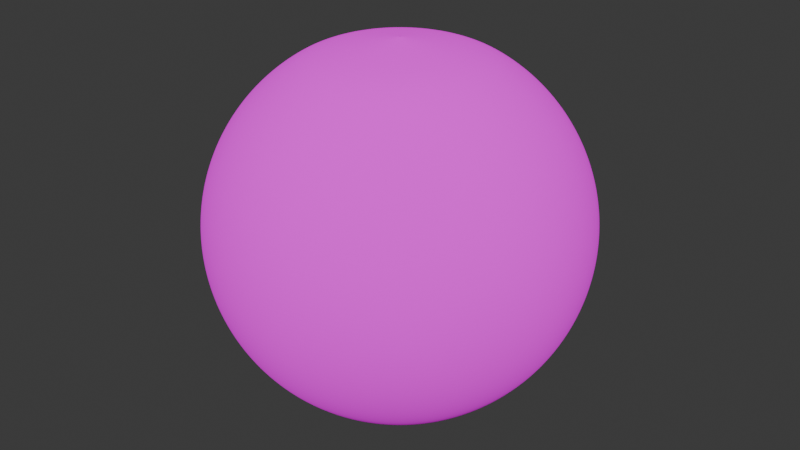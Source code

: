 # Source: pinkPlanet.blend  (saved by Blender 4.0.36; exported with 4.5.12 LTS)
import bpy
from mathutils import Matrix  # noqa: F401  (used for matrix-valued properties, if any)

bpy.ops.wm.read_factory_settings(use_empty=True)
scene = bpy.context.scene
scene.name = 'Scene'

# ---- collections
col_collection = bpy.data.collections.new('Collection'); scene.collection.children.link(col_collection)

# ---- images (referenced by path relative to the original .blend; pixels are not part of the script)
import os
ASSET_DIR = os.environ.get("B2B_ASSET_DIR", "")  # directory of the original .blend (textures are referenced by path, not embedded)
HERE = os.path.dirname(os.path.abspath(__file__))  # packed textures are extracted next to this script under _unpacked/

def load_image(name, relpath, width, height, colorspace="sRGB"):
    """Load a texture the original file referenced (path relative to the .blend, or extracted next to this script)."""
    p = next((c for c in (os.path.join(HERE, relpath), os.path.join(ASSET_DIR, relpath)) if relpath and os.path.exists(c)), "")
    if p:
        img = bpy.data.images.load(p, check_existing=True)
        img.name = name
    else:  # same state as the original file: an image datablock whose file is absent (Cycles renders it pink)
        img = bpy.data.images.new(name, width, height)
        img.source = "FILE"
        img.filepath = "//" + (relpath or name)
    img.colorspace_settings.name = colorspace
    return img
img_pinkplanet_texture_png = load_image('pinkPlanet Texture.png', 'pinkPlanet Texture.png', 1024, 1024, 'sRGB')

# ---- materials (node trees are filled in below, after node groups)
mat_material_001 = bpy.data.materials.new('Material.001')
mat_material_001.use_transparent_shadow = False

# ---- material node trees
mat_material_001.use_nodes = True; mat_material_001.node_tree.nodes.clear()
_N = mat_material_001.node_tree.nodes; _L = mat_material_001.node_tree.links
n0 = _N.new('ShaderNodeOutputMaterial'); n0.name = 'Material Output'; n0.location = (300, 300)
n1 = _N.new('ShaderNodeBsdfDiffuse'); n1.name = 'Diffuse BSDF'; n1.location = (10, 300)
n1.inputs[1].default_value = 0.5
n2 = _N.new('ShaderNodeTexImage'); n2.name = 'Image Texture'; n2.location = (-280, 260)
n2.image = img_pinkplanet_texture_png
_L.new(n1.outputs[0], n0.inputs[0])
_L.new(n2.outputs[0], n1.inputs[0])
n0.is_active_output = True

# ---- world
world_world = bpy.data.worlds.new('World'); scene.world = world_world
world_world.use_nodes = True; world_world.node_tree.nodes.clear()
_N = world_world.node_tree.nodes; _L = world_world.node_tree.links
n0 = _N.new('ShaderNodeOutputWorld'); n0.name = 'World Output'; n0.location = (300, 300)
n1 = _N.new('ShaderNodeBackground'); n1.name = 'Background'; n1.location = (10, 300)
n1.inputs[0].default_value = (0.05088, 0.05088, 0.05088, 1.0)
_L.new(n1.outputs[0], n0.inputs[0])
n0.is_active_output = True
world_world.color = (0.05088, 0.05088, 0.05088)
world_world.use_sun_shadow = False
world_world.sun_shadow_jitter_overblur = 0.0

# ---- meshes
me_sphere = bpy.data.meshes.new('Sphere')
me_sphere.from_pydata([(0.0, 0.5556, 0.8315), (0.0, 0.8315, 0.5556), (0.0, 0.9808, 0.1951), (0.0, 1.0, 0.0), (0.0, 0.9808, -0.1951), (0.0, 0.8315, -0.5556), (0.0003806, 0.001913, 0.9808), (0.07466, 0.3753, 0.9239), (0.1084, 0.5449, 0.8315), (0.1379, 0.6935, 0.7071), (0.1622, 0.8155, 0.5556), (0.1802, 0.9061, 0.3827), (0.1913, 0.9619, 0.1951), (0.1951, 0.9808, 0.0), (0.1913, 0.9619, -0.1951), (0.1802, 0.9061, -0.3827), (0.1622, 0.8155, -0.5556), (0.1379, 0.6935, -0.7071), (0.1084, 0.5449, -0.8315), (0.07466, 0.3753, -0.9239), (0.0003806, 0.001913, -0.9808), (0.0007466, 0.001802, 0.9808), (0.1464, 0.3536, 0.9239), (0.2126, 0.5133, 0.8315), (0.2706, 0.6533, 0.7071), (0.3182, 0.7682, 0.5556), (0.3536, 0.8536, 0.3827), (0.3753, 0.9061, 0.1951), (0.3827, 0.9239, 0.0), (0.3753, 0.9061, -0.1951), (0.3536, 0.8536, -0.3827), (0.3182, 0.7682, -0.5556), (0.2706, 0.6533, -0.7071), (0.2126, 0.5133, -0.8315), (0.1464, 0.3536, -0.9239), (0.0007466, 0.001802, -0.9808), (0.001084, 0.001622, 0.9808), (0.2126, 0.3182, 0.9239), (0.3087, 0.4619, 0.8315), (0.3928, 0.5879, 0.7071), (0.4619, 0.6913, 0.5556), (0.5133, 0.7682, 0.3827), (0.5449, 0.8155, 0.1951), (0.5556, 0.8315, 0.0), (0.5449, 0.8155, -0.1951), (0.5133, 0.7682, -0.3827), (0.4619, 0.6913, -0.5556), (0.3928, 0.5879, -0.7071), (0.3087, 0.4619, -0.8315), (0.2126, 0.3182, -0.9239), (0.001084, 0.001622, -0.9808), (0.00138, 0.001379, 0.9808), (0.2706, 0.2706, 0.9239), (0.3928, 0.3928, 0.8315), (0.5, 0.5, 0.7071), (0.5879, 0.5879, 0.5556), (0.6533, 0.6533, 0.3827), (0.6935, 0.6935, 0.1951), (0.7071, 0.7071, 0.0), (0.6935, 0.6935, -0.1951), (0.6533, 0.6533, -0.3827), (0.5879, 0.5879, -0.5556), (0.5, 0.5, -0.7071), (0.3928, 0.3928, -0.8315), (0.2706, 0.2706, -0.9239), (0.00138, 0.001379, -0.9808), (0.001622, 0.001084, 0.9808), (0.3182, 0.2126, 0.9239), (0.4619, 0.3087, 0.8315), (0.5879, 0.3928, 0.7071), (0.6913, 0.4619, 0.5556), (0.7682, 0.5133, 0.3827), (0.8155, 0.5449, 0.1951), (0.8315, 0.5556, 0.0), (0.8155, 0.5449, -0.1951), (0.7682, 0.5133, -0.3827), (0.6913, 0.4619, -0.5556), (0.5879, 0.3928, -0.7071), (0.4619, 0.3087, -0.8315), (0.3182, 0.2126, -0.9239), (0.001622, 0.001084, -0.9808), (0.001802, 0.0007466, 0.9808), (0.3536, 0.1464, 0.9239), (0.5133, 0.2126, 0.8315), (0.6533, 0.2706, 0.7071), (0.7682, 0.3182, 0.5556), (0.8536, 0.3536, 0.3827), (0.9061, 0.3753, 0.1951), (0.9239, 0.3827, 0.0), (0.9061, 0.3753, -0.1951), (0.8536, 0.3536, -0.3827), (0.7682, 0.3182, -0.5556), (0.6533, 0.2706, -0.7071), (0.5133, 0.2126, -0.8315), (0.3536, 0.1464, -0.9239), (0.001802, 0.0007466, -0.9808), (0.001913, 0.0003806, 0.9808), (0.3753, 0.07466, 0.9239), (0.5449, 0.1084, 0.8315), (0.6935, 0.1379, 0.7071), (0.8155, 0.1622, 0.5556), (0.9061, 0.1802, 0.3827), (0.9619, 0.1913, 0.1951), (0.9808, 0.1951, 0.0), (0.9619, 0.1913, -0.1951), (0.9061, 0.1802, -0.3827), (0.8155, 0.1622, -0.5556), (0.6935, 0.1379, -0.7071), (0.5449, 0.1084, -0.8315), (0.3753, 0.07466, -0.9239), (0.001913, 0.0003806, -0.9808), (0.001951, -1.118e-10, 0.9808), (0.3827, -2.235e-08, 0.9239), (0.5556, -5.215e-08, 0.8315), (0.7071, 1.49e-08, 0.7071), (0.8315, -8.941e-08, 0.5556), (0.9239, 4.47e-08, 0.3827), (0.9808, -8.941e-08, 0.1951), (1.0, -1.639e-07, 0.0), (0.9808, -8.941e-08, -0.1951), (0.9239, 4.47e-08, -0.3827), (0.8315, -8.941e-08, -0.5556), (0.7071, 1.49e-08, -0.7071), (0.5556, -5.215e-08, -0.8315), (0.3827, -2.235e-08, -0.9239), (0.001951, -1.118e-10, -0.9808), (0.001913, -0.0003806, 0.9808), (0.3753, -0.07466, 0.9239), (0.5449, -0.1084, 0.8315), (0.6935, -0.1379, 0.7071), (0.8155, -0.1622, 0.5556), (0.9061, -0.1802, 0.3827), (0.9619, -0.1913, 0.1951), (0.9808, -0.1951, 0.0), (0.9619, -0.1913, -0.1951), (0.9061, -0.1802, -0.3827), (0.8155, -0.1622, -0.5556), (0.6935, -0.1379, -0.7071), (0.5449, -0.1084, -0.8315), (0.3753, -0.07466, -0.9239), (0.001913, -0.0003806, -0.9808), (0.001802, -0.0007466, 0.9808), (0.3536, -0.1464, 0.9239), (0.5133, -0.2126, 0.8315), (0.6533, -0.2706, 0.7071), (0.7682, -0.3182, 0.5556), (0.8536, -0.3536, 0.3827), (0.9061, -0.3753, 0.1951), (0.9239, -0.3827, 0.0), (0.9061, -0.3753, -0.1951), (0.8536, -0.3536, -0.3827), (0.7682, -0.3182, -0.5556), (0.6533, -0.2706, -0.7071), (0.5133, -0.2126, -0.8315), (0.3536, -0.1464, -0.9239), (0.001802, -0.0007466, -0.9808), (0.001622, -0.001084, 0.9808), (0.3182, -0.2126, 0.9239), (0.4619, -0.3087, 0.8315), (0.5879, -0.3928, 0.7071), (0.6913, -0.4619, 0.5556), (0.7682, -0.5133, 0.3827), (0.8155, -0.5449, 0.1951), (0.8315, -0.5556, 0.0), (0.8155, -0.5449, -0.1951), (0.7682, -0.5133, -0.3827), (0.6913, -0.4619, -0.5556), (0.5879, -0.3928, -0.7071), (0.4619, -0.3087, -0.8315), (0.3182, -0.2126, -0.9239), (0.001622, -0.001084, -0.9808), (0.00138, -0.001379, 0.9808), (0.2706, -0.2706, 0.9239), (0.3928, -0.3928, 0.8315), (0.5, -0.5, 0.7071), (0.5879, -0.5879, 0.5556), (0.6533, -0.6533, 0.3827), (0.6935, -0.6935, 0.1951), (0.7071, -0.7071, 0.0), (0.6935, -0.6935, -0.1951), (0.6533, -0.6533, -0.3827), (0.5879, -0.5879, -0.5556), (0.5, -0.5, -0.7071), (0.3928, -0.3928, -0.8315), (0.2706, -0.2706, -0.9239), (0.00138, -0.001379, -0.9808), (0.001084, -0.001622, 0.9808), (0.2126, -0.3182, 0.9239), (0.3087, -0.4619, 0.8315), (0.3928, -0.5879, 0.7071), (0.4619, -0.6913, 0.5556), (0.5133, -0.7682, 0.3827), (0.5449, -0.8155, 0.1951), (0.5556, -0.8315, 0.0), (0.5449, -0.8155, -0.1951), (0.5133, -0.7682, -0.3827), (0.4619, -0.6913, -0.5556), (0.3928, -0.5879, -0.7071), (0.3087, -0.4619, -0.8315), (0.2126, -0.3182, -0.9239), (0.001084, -0.001622, -0.9808), (0.0007466, -0.001802, 0.9808), (0.1464, -0.3536, 0.9239), (0.2126, -0.5133, 0.8315), (0.2706, -0.6533, 0.7071), (0.3182, -0.7682, 0.5556), (0.3536, -0.8536, 0.3827), (0.3753, -0.9061, 0.1951), (0.3827, -0.9239, 0.0), (0.3753, -0.9061, -0.1951), (0.3536, -0.8536, -0.3827), (0.3182, -0.7682, -0.5556), (0.2706, -0.6533, -0.7071), (0.2126, -0.5133, -0.8315), (0.1464, -0.3536, -0.9239), (0.0007466, -0.001802, -0.9808), (0.0003806, -0.001913, 0.9808), (0.07466, -0.3753, 0.9239), (0.1084, -0.5449, 0.8315), (0.1379, -0.6935, 0.7071), (0.1622, -0.8155, 0.5556), (0.1802, -0.9061, 0.3827), (0.1913, -0.9619, 0.1951), (0.1951, -0.9808, 0.0), (0.1913, -0.9619, -0.1951), (0.1802, -0.9061, -0.3827), (0.1622, -0.8155, -0.5556), (0.1379, -0.6935, -0.7071), (0.1084, -0.5449, -0.8315), (0.07466, -0.3753, -0.9239), (0.0003806, -0.001913, -0.9808), (3.9e-08, -0.001951, 0.9808), (-5.215e-08, -0.3827, 0.9239), (-9.686e-08, -0.5556, 0.8315), (-1.49e-08, -0.7071, 0.7071), (-1.043e-07, -0.8315, 0.5556), (2.98e-08, -0.9239, 0.3827), (-1.341e-07, -0.9808, 0.1951), (-3.278e-07, -1.0, 0.0), (-1.341e-07, -0.9808, -0.1951), (2.98e-08, -0.9239, -0.3827), (-1.043e-07, -0.8315, -0.5556), (-1.49e-08, -0.7071, -0.7071), (-9.686e-08, -0.5556, -0.8315), (-5.215e-08, -0.3827, -0.9239), (3.9e-08, -0.001951, -0.9808), (-0.0003806, -0.001913, 0.9808), (-0.07466, -0.3753, 0.9239), (-0.1084, -0.5449, 0.8315), (-0.1379, -0.6935, 0.7071), (-0.1622, -0.8155, 0.5556), (-0.1802, -0.9061, 0.3827), (-0.1913, -0.9619, 0.1951), (-0.1951, -0.9808, 0.0), (-0.1913, -0.9619, -0.1951), (-0.1802, -0.9061, -0.3827), (-0.1622, -0.8155, -0.5556), (-0.1379, -0.6935, -0.7071), (-0.1084, -0.5449, -0.8315), (-0.07466, -0.3753, -0.9239), (-0.0003806, -0.001913, -0.9808), (-0.0007465, -0.001802, 0.9808), (-0.1464, -0.3536, 0.9239), (-0.2126, -0.5133, 0.8315), (-0.2706, -0.6533, 0.7071), (-0.3182, -0.7682, 0.5556), (-0.3536, -0.8536, 0.3827), (-0.3753, -0.9061, 0.1951), (-0.3827, -0.9239, 0.0), (-0.3753, -0.9061, -0.1951), (-0.3536, -0.8536, -0.3827), (-0.3182, -0.7682, -0.5556), (-0.2706, -0.6533, -0.7071), (-0.2126, -0.5133, -0.8315), (-0.1464, -0.3536, -0.9239), (-0.0007465, -0.001802, -0.9808), (-0.001084, -0.001622, 0.9808), (-0.2126, -0.3182, 0.9239), (-0.3087, -0.4619, 0.8315), (-0.3928, -0.5879, 0.7071), (-0.4619, -0.6913, 0.5556), (-0.5133, -0.7682, 0.3827), (-0.5449, -0.8155, 0.1951), (-0.5556, -0.8315, 0.0), (-0.5449, -0.8155, -0.1951), (-0.5133, -0.7682, -0.3827), (-0.4619, -0.6913, -0.5556), (-0.3928, -0.5879, -0.7071), (-0.3087, -0.4619, -0.8315), (-0.2126, -0.3182, -0.9239), (-0.001084, -0.001622, -0.9808), (-0.001379, -0.001379, 0.9808), (-0.2706, -0.2706, 0.9239), (-0.3928, -0.3928, 0.8315), (-0.5, -0.5, 0.7071), (-0.5879, -0.5879, 0.5556), (-0.6533, -0.6533, 0.3827), (-0.6935, -0.6935, 0.1951), (-0.7071, -0.7071, 0.0), (-0.6935, -0.6935, -0.1951), (-0.6533, -0.6533, -0.3827), (-0.5879, -0.5879, -0.5556), (-0.5, -0.5, -0.7071), (-0.3928, -0.3928, -0.8315), (-0.2706, -0.2706, -0.9239), (-0.001379, -0.001379, -0.9808), (-0.001622, -0.001084, 0.9808), (-0.3182, -0.2126, 0.9239), (-0.4619, -0.3087, 0.8315), (-0.5879, -0.3928, 0.7071), (-0.6913, -0.4619, 0.5556), (-0.7682, -0.5133, 0.3827), (-0.8155, -0.5449, 0.1951), (-0.8315, -0.5556, 0.0), (-0.8155, -0.5449, -0.1951), (-0.7682, -0.5133, -0.3827), (-0.6913, -0.4619, -0.5556), (-0.5879, -0.3928, -0.7071), (-0.4619, -0.3087, -0.8315), (-0.3182, -0.2126, -0.9239), (-0.001622, -0.001084, -0.9808), (-0.001802, -0.0007466, 0.9808), (-0.3536, -0.1464, 0.9239), (-0.5133, -0.2126, 0.8315), (-0.6533, -0.2706, 0.7071), (-0.7682, -0.3182, 0.5556), (-0.8536, -0.3536, 0.3827), (-0.9061, -0.3753, 0.1951), (-0.9239, -0.3827, 0.0), (-0.9061, -0.3753, -0.1951), (-0.8536, -0.3536, -0.3827), (-0.7682, -0.3182, -0.5556), (-0.6533, -0.2706, -0.7071), (-0.5133, -0.2126, -0.8315), (-0.3536, -0.1464, -0.9239), (-0.001802, -0.0007466, -0.9808), (-0.001913, -0.0003806, 0.9808), (-0.3753, -0.07466, 0.9239), (-0.5449, -0.1084, 0.8315), (-0.6935, -0.1379, 0.7071), (-0.8155, -0.1622, 0.5556), (-0.9061, -0.1802, 0.3827), (-0.9619, -0.1913, 0.1951), (-0.9808, -0.1951, 0.0), (-0.9619, -0.1913, -0.1951), (-0.9061, -0.1802, -0.3827), (-0.8155, -0.1622, -0.5556), (-0.6935, -0.1379, -0.7071), (-0.5449, -0.1084, -0.8315), (-0.3753, -0.07466, -0.9239), (-0.001913, -0.0003806, -0.9808), (-0.001951, 1.863e-10, 0.9808), (-0.3827, 5.215e-08, 0.9239), (-0.5556, 1.49e-07, 0.8315), (-0.7071, 2.98e-08, 0.7071), (-0.8315, 1.639e-07, 0.5556), (-0.9239, 1.49e-08, 0.3827), (-0.9808, 2.682e-07, 0.1951), (-1.0, 4.47e-07, 0.0), (-0.9808, 2.682e-07, -0.1951), (-0.9239, 1.49e-08, -0.3827), (-0.8315, 1.639e-07, -0.5556), (-0.7071, 2.98e-08, -0.7071), (-0.5556, 1.49e-07, -0.8315), (-0.3827, 5.215e-08, -0.9239), (-0.001951, 1.863e-10, -0.9808), (-0.001913, 0.0003806, 0.9808), (-0.3753, 0.07466, 0.9239), (-0.5449, 0.1084, 0.8315), (-0.6935, 0.1379, 0.7071), (-0.8155, 0.1622, 0.5556), (-0.9061, 0.1802, 0.3827), (-0.9619, 0.1913, 0.1951), (-0.9808, 0.1951, 0.0), (-0.9619, 0.1913, -0.1951), (-0.9061, 0.1802, -0.3827), (-0.8155, 0.1622, -0.5556), (-0.6935, 0.1379, -0.7071), (-0.5449, 0.1084, -0.8315), (-0.3753, 0.07466, -0.9239), (-0.001913, 0.0003806, -0.9808), (-0.001802, 0.0007466, 0.9808), (-0.3536, 0.1464, 0.9239), (-0.5133, 0.2126, 0.8315), (-0.6533, 0.2706, 0.7071), (-0.7682, 0.3182, 0.5556), (-0.8536, 0.3536, 0.3827), (-0.9061, 0.3753, 0.1951), (-0.9239, 0.3827, 0.0), (-0.9061, 0.3753, -0.1951), (-0.8536, 0.3536, -0.3827), (-0.7682, 0.3182, -0.5556), (-0.6533, 0.2706, -0.7071), (-0.5133, 0.2126, -0.8315), (-0.3536, 0.1464, -0.9239), (-0.001802, 0.0007466, -0.9808), (-0.001622, 0.001084, 0.9808), (-0.3182, 0.2126, 0.9239), (-0.4619, 0.3087, 0.8315), (-0.5879, 0.3928, 0.7071), (-0.6913, 0.4619, 0.5556), (-0.7682, 0.5133, 0.3827), (-0.8155, 0.5449, 0.1951), (-0.8315, 0.5556, 0.0), (-0.8155, 0.5449, -0.1951), (-0.7682, 0.5133, -0.3827), (-0.6913, 0.4619, -0.5556), (-0.5879, 0.3928, -0.7071), (-0.4619, 0.3087, -0.8315), (-0.3182, 0.2126, -0.9239), (-0.001622, 0.001084, -0.9808), (-0.001379, 0.001379, 0.9808), (-0.2706, 0.2706, 0.9239), (-0.3928, 0.3928, 0.8315), (-0.5, 0.5, 0.7071), (-0.5879, 0.5879, 0.5556), (-0.6533, 0.6533, 0.3827), (-0.6935, 0.6935, 0.1951), (-0.7071, 0.7071, 0.0), (-0.6935, 0.6935, -0.1951), (-0.6533, 0.6533, -0.3827), (-0.5879, 0.5879, -0.5556), (-0.5, 0.5, -0.7071), (-0.3928, 0.3928, -0.8315), (-0.2706, 0.2706, -0.9239), (-0.001379, 0.001379, -0.9808), (-0.001084, 0.001622, 0.9808), (-0.2126, 0.3182, 0.9239), (-0.3087, 0.4619, 0.8315), (-0.3928, 0.5879, 0.7071), (-0.4619, 0.6913, 0.5556), (-0.5133, 0.7682, 0.3827), (-0.5449, 0.8155, 0.1951), (-0.5556, 0.8315, 0.0), (-0.5449, 0.8155, -0.1951), (-0.5133, 0.7682, -0.3827), (-0.4619, 0.6913, -0.5556), (-0.3928, 0.5879, -0.7071), (-0.3087, 0.4619, -0.8315), (-0.2126, 0.3182, -0.9239), (-0.001084, 0.001622, -0.9808), (-0.0007465, 0.001802, 0.9808), (-0.1464, 0.3536, 0.9239), (-0.2126, 0.5133, 0.8315), (-0.2706, 0.6533, 0.7071), (-0.3182, 0.7682, 0.5556), (-0.3536, 0.8536, 0.3827), (-0.3753, 0.9061, 0.1951), (-0.3827, 0.9239, 0.0), (-0.3753, 0.9061, -0.1951), (-0.3536, 0.8536, -0.3827), (-0.3182, 0.7682, -0.5556), (-0.2706, 0.6533, -0.7071), (-0.2126, 0.5133, -0.8315), (-0.1464, 0.3536, -0.9239), (-0.0007465, 0.001802, -0.9808), (-0.0003806, 0.001913, 0.9808), (-0.07466, 0.3753, 0.9239), (-0.1084, 0.5449, 0.8315), (-0.1379, 0.6935, 0.7071), (-0.1622, 0.8155, 0.5556), (-0.1802, 0.9061, 0.3827), (-0.1913, 0.9619, 0.1951), (-0.1951, 0.9808, 0.0), (-0.1913, 0.9619, -0.1951), (-0.1802, 0.9061, -0.3827), (-0.1622, 0.8155, -0.5556), (-0.1379, 0.6935, -0.7071), (-0.1084, 0.5449, -0.8315), (-0.07466, 0.3753, -0.9239), (-0.0003806, 0.001913, -0.9808), (3.922e-08, 0.001951, 0.9808), (6.706e-08, 0.3827, 0.9239), (8.941e-08, 0.7071, 0.7071), (5.96e-08, 0.9239, 0.3827), (5.96e-08, 0.9239, -0.3827), (8.941e-08, 0.7071, -0.7071), (2.161e-07, 0.5556, -0.8315), (6.706e-08, 0.3827, -0.9239), (3.922e-08, 0.001951, -0.9808)], [], [(2, 474, 11, 12), (479, 478, 19, 20), (3, 2, 12, 13), (4, 3, 13, 14), (472, 471, 6, 7), (475, 4, 14, 15), (0, 472, 7, 8), (5, 475, 15, 16), (473, 0, 8, 9), (476, 5, 16, 17), (1, 473, 9, 10), (477, 476, 17, 18), (474, 1, 10, 11), (478, 477, 18, 19), (18, 17, 32, 33), (11, 10, 25, 26), (19, 18, 33, 34), (12, 11, 26, 27), (20, 19, 34, 35), (13, 12, 27, 28), (14, 13, 28, 29), (7, 6, 21, 22), (15, 14, 29, 30), (8, 7, 22, 23), (16, 15, 30, 31), (9, 8, 23, 24), (17, 16, 31, 32), (10, 9, 24, 25), (30, 29, 44, 45), (23, 22, 37, 38), (31, 30, 45, 46), (24, 23, 38, 39), (32, 31, 46, 47), (25, 24, 39, 40), (33, 32, 47, 48), (26, 25, 40, 41), (34, 33, 48, 49), (27, 26, 41, 42), (35, 34, 49, 50), (28, 27, 42, 43), (29, 28, 43, 44), (22, 21, 36, 37), (49, 48, 63, 64), (42, 41, 56, 57), (50, 49, 64, 65), (43, 42, 57, 58), (44, 43, 58, 59), (37, 36, 51, 52), (45, 44, 59, 60), (38, 37, 52, 53), (46, 45, 60, 61), (39, 38, 53, 54), (47, 46, 61, 62), (40, 39, 54, 55), (48, 47, 62, 63), (41, 40, 55, 56), (53, 52, 67, 68), (61, 60, 75, 76), (54, 53, 68, 69), (62, 61, 76, 77), (55, 54, 69, 70), (63, 62, 77, 78), (56, 55, 70, 71), (64, 63, 78, 79), (57, 56, 71, 72), (65, 64, 79, 80), (58, 57, 72, 73), (59, 58, 73, 74), (52, 51, 66, 67), (60, 59, 74, 75), (72, 71, 86, 87), (80, 79, 94, 95), (73, 72, 87, 88), (74, 73, 88, 89), (67, 66, 81, 82), (75, 74, 89, 90), (68, 67, 82, 83), (76, 75, 90, 91), (69, 68, 83, 84), (77, 76, 91, 92), (70, 69, 84, 85), (78, 77, 92, 93), (71, 70, 85, 86), (79, 78, 93, 94), (91, 90, 105, 106), (84, 83, 98, 99), (92, 91, 106, 107), (85, 84, 99, 100), (93, 92, 107, 108), (86, 85, 100, 101), (94, 93, 108, 109), (87, 86, 101, 102), (95, 94, 109, 110), (88, 87, 102, 103), (89, 88, 103, 104), (82, 81, 96, 97), (90, 89, 104, 105), (83, 82, 97, 98), (110, 109, 124, 125), (103, 102, 117, 118), (104, 103, 118, 119), (97, 96, 111, 112), (105, 104, 119, 120), (98, 97, 112, 113), (106, 105, 120, 121), (99, 98, 113, 114), (107, 106, 121, 122), (100, 99, 114, 115), (108, 107, 122, 123), (101, 100, 115, 116), (109, 108, 123, 124), (102, 101, 116, 117), (114, 113, 128, 129), (122, 121, 136, 137), (115, 114, 129, 130), (123, 122, 137, 138), (116, 115, 130, 131), (124, 123, 138, 139), (117, 116, 131, 132), (125, 124, 139, 140), (118, 117, 132, 133), (119, 118, 133, 134), (112, 111, 126, 127), (120, 119, 134, 135), (113, 112, 127, 128), (121, 120, 135, 136), (133, 132, 147, 148), (134, 133, 148, 149), (127, 126, 141, 142), (135, 134, 149, 150), (128, 127, 142, 143), (136, 135, 150, 151), (129, 128, 143, 144), (137, 136, 151, 152), (130, 129, 144, 145), (138, 137, 152, 153), (131, 130, 145, 146), (139, 138, 153, 154), (132, 131, 146, 147), (140, 139, 154, 155), (152, 151, 166, 167), (145, 144, 159, 160), (153, 152, 167, 168), (146, 145, 160, 161), (154, 153, 168, 169), (147, 146, 161, 162), (155, 154, 169, 170), (148, 147, 162, 163), (149, 148, 163, 164), (142, 141, 156, 157), (150, 149, 164, 165), (143, 142, 157, 158), (151, 150, 165, 166), (144, 143, 158, 159), (164, 163, 178, 179), (157, 156, 171, 172), (165, 164, 179, 180), (158, 157, 172, 173), (166, 165, 180, 181), (159, 158, 173, 174), (167, 166, 181, 182), (160, 159, 174, 175), (168, 167, 182, 183), (161, 160, 175, 176), (169, 168, 183, 184), (162, 161, 176, 177), (170, 169, 184, 185), (163, 162, 177, 178), (183, 182, 197, 198), (176, 175, 190, 191), (184, 183, 198, 199), (177, 176, 191, 192), (185, 184, 199, 200), (178, 177, 192, 193), (179, 178, 193, 194), (172, 171, 186, 187), (180, 179, 194, 195), (173, 172, 187, 188), (181, 180, 195, 196), (174, 173, 188, 189), (182, 181, 196, 197), (175, 174, 189, 190), (187, 186, 201, 202), (195, 194, 209, 210), (188, 187, 202, 203), (196, 195, 210, 211), (189, 188, 203, 204), (197, 196, 211, 212), (190, 189, 204, 205), (198, 197, 212, 213), (191, 190, 205, 206), (199, 198, 213, 214), (192, 191, 206, 207), (200, 199, 214, 215), (193, 192, 207, 208), (194, 193, 208, 209), (206, 205, 220, 221), (214, 213, 228, 229), (207, 206, 221, 222), (215, 214, 229, 230), (208, 207, 222, 223), (209, 208, 223, 224), (202, 201, 216, 217), (210, 209, 224, 225), (203, 202, 217, 218), (211, 210, 225, 226), (204, 203, 218, 219), (212, 211, 226, 227), (205, 204, 219, 220), (213, 212, 227, 228), (225, 224, 239, 240), (218, 217, 232, 233), (226, 225, 240, 241), (219, 218, 233, 234), (227, 226, 241, 242), (220, 219, 234, 235), (228, 227, 242, 243), (221, 220, 235, 236), (229, 228, 243, 244), (222, 221, 236, 237), (230, 229, 244, 245), (223, 222, 237, 238), (224, 223, 238, 239), (217, 216, 231, 232), (244, 243, 258, 259), (237, 236, 251, 252), (245, 244, 259, 260), (238, 237, 252, 253), (239, 238, 253, 254), (232, 231, 246, 247), (240, 239, 254, 255), (233, 232, 247, 248), (241, 240, 255, 256), (234, 233, 248, 249), (242, 241, 256, 257), (235, 234, 249, 250), (243, 242, 257, 258), (236, 235, 250, 251), (248, 247, 262, 263), (256, 255, 270, 271), (249, 248, 263, 264), (257, 256, 271, 272), (250, 249, 264, 265), (258, 257, 272, 273), (251, 250, 265, 266), (259, 258, 273, 274), (252, 251, 266, 267), (260, 259, 274, 275), (253, 252, 267, 268), (254, 253, 268, 269), (247, 246, 261, 262), (255, 254, 269, 270), (267, 266, 281, 282), (275, 274, 289, 290), (268, 267, 282, 283), (269, 268, 283, 284), (262, 261, 276, 277), (270, 269, 284, 285), (263, 262, 277, 278), (271, 270, 285, 286), (264, 263, 278, 279), (272, 271, 286, 287), (265, 264, 279, 280), (273, 272, 287, 288), (266, 265, 280, 281), (274, 273, 288, 289), (286, 285, 300, 301), (279, 278, 293, 294), (287, 286, 301, 302), (280, 279, 294, 295), (288, 287, 302, 303), (281, 280, 295, 296), (289, 288, 303, 304), (282, 281, 296, 297), (290, 289, 304, 305), (283, 282, 297, 298), (284, 283, 298, 299), (277, 276, 291, 292), (285, 284, 299, 300), (278, 277, 292, 293), (305, 304, 319, 320), (298, 297, 312, 313), (299, 298, 313, 314), (292, 291, 306, 307), (300, 299, 314, 315), (293, 292, 307, 308), (301, 300, 315, 316), (294, 293, 308, 309), (302, 301, 316, 317), (295, 294, 309, 310), (303, 302, 317, 318), (296, 295, 310, 311), (304, 303, 318, 319), (297, 296, 311, 312), (317, 316, 331, 332), (310, 309, 324, 325), (318, 317, 332, 333), (311, 310, 325, 326), (319, 318, 333, 334), (312, 311, 326, 327), (320, 319, 334, 335), (313, 312, 327, 328), (314, 313, 328, 329), (307, 306, 321, 322), (315, 314, 329, 330), (308, 307, 322, 323), (316, 315, 330, 331), (309, 308, 323, 324), (329, 328, 343, 344), (322, 321, 336, 337), (330, 329, 344, 345), (323, 322, 337, 338), (331, 330, 345, 346), (324, 323, 338, 339), (332, 331, 346, 347), (325, 324, 339, 340), (333, 332, 347, 348), (326, 325, 340, 341), (334, 333, 348, 349), (327, 326, 341, 342), (335, 334, 349, 350), (328, 327, 342, 343), (340, 339, 354, 355), (348, 347, 362, 363), (341, 340, 355, 356), (349, 348, 363, 364), (342, 341, 356, 357), (350, 349, 364, 365), (343, 342, 357, 358), (344, 343, 358, 359), (337, 336, 351, 352), (345, 344, 359, 360), (338, 337, 352, 353), (346, 345, 360, 361), (339, 338, 353, 354), (347, 346, 361, 362), (359, 358, 373, 374), (352, 351, 366, 367), (360, 359, 374, 375), (353, 352, 367, 368), (361, 360, 375, 376), (354, 353, 368, 369), (362, 361, 376, 377), (355, 354, 369, 370), (363, 362, 377, 378), (356, 355, 370, 371), (364, 363, 378, 379), (357, 356, 371, 372), (365, 364, 379, 380), (358, 357, 372, 373), (378, 377, 392, 393), (371, 370, 385, 386), (379, 378, 393, 394), (372, 371, 386, 387), (380, 379, 394, 395), (373, 372, 387, 388), (374, 373, 388, 389), (367, 366, 381, 382), (375, 374, 389, 390), (368, 367, 382, 383), (376, 375, 390, 391), (369, 368, 383, 384), (377, 376, 391, 392), (370, 369, 384, 385), (382, 381, 396, 397), (390, 389, 404, 405), (383, 382, 397, 398), (391, 390, 405, 406), (384, 383, 398, 399), (392, 391, 406, 407), (385, 384, 399, 400), (393, 392, 407, 408), (386, 385, 400, 401), (394, 393, 408, 409), (387, 386, 401, 402), (395, 394, 409, 410), (388, 387, 402, 403), (389, 388, 403, 404), (401, 400, 415, 416), (409, 408, 423, 424), (402, 401, 416, 417), (410, 409, 424, 425), (403, 402, 417, 418), (404, 403, 418, 419), (397, 396, 411, 412), (405, 404, 419, 420), (398, 397, 412, 413), (406, 405, 420, 421), (399, 398, 413, 414), (407, 406, 421, 422), (400, 399, 414, 415), (408, 407, 422, 423), (420, 419, 434, 435), (413, 412, 427, 428), (421, 420, 435, 436), (414, 413, 428, 429), (422, 421, 436, 437), (415, 414, 429, 430), (423, 422, 437, 438), (416, 415, 430, 431), (424, 423, 438, 439), (417, 416, 431, 432), (425, 424, 439, 440), (418, 417, 432, 433), (419, 418, 433, 434), (412, 411, 426, 427), (439, 438, 453, 454), (432, 431, 446, 447), (440, 439, 454, 455), (433, 432, 447, 448), (434, 433, 448, 449), (427, 426, 441, 442), (435, 434, 449, 450), (428, 427, 442, 443), (436, 435, 450, 451), (429, 428, 443, 444), (437, 436, 451, 452), (430, 429, 444, 445), (438, 437, 452, 453), (431, 430, 445, 446), (451, 450, 465, 466), (444, 443, 458, 459), (452, 451, 466, 467), (445, 444, 459, 460), (453, 452, 467, 468), (446, 445, 460, 461), (454, 453, 468, 469), (447, 446, 461, 462), (455, 454, 469, 470), (448, 447, 462, 463), (449, 448, 463, 464), (442, 441, 456, 457), (450, 449, 464, 465), (443, 442, 457, 458), (470, 469, 478, 479), (463, 462, 2, 3), (464, 463, 3, 4), (457, 456, 471, 472), (465, 464, 4, 475), (458, 457, 472, 0), (466, 465, 475, 5), (459, 458, 0, 473), (467, 466, 5, 476), (460, 459, 473, 1), (468, 467, 476, 477), (461, 460, 1, 474), (469, 468, 477, 478), (462, 461, 474, 2)])
_uv = me_sphere.uv_layers.new(name='UVMap')
_uv.uv.foreach_set('vector', [0.7504, 0.5401, 0.7504, 0.6168, 0.7194, 0.6168, 0.7194, 0.5401, 0.0, 0.0, 0.0, 0.0, 0.0, 0.0, 0.0, 0.0, 0.7504, 0.4634, 0.7504, 0.5401, 0.7194, 0.5401, 0.7194, 0.4634, 0.7504, 0.3868, 0.7504, 0.4634, 0.7194, 0.4634, 0.7194, 0.3868, 0.7504, 0.9234, 0.7504, 1.0, 0.7194, 1.0, 0.7194, 0.9234, 0.7504, 0.3101, 0.7504, 0.3868, 0.7194, 0.3868, 0.7194, 0.3101, 0.7504, 0.8467, 0.7504, 0.9234, 0.7194, 0.9234, 0.7194, 0.8467, 0.7504, 0.2335, 0.7504, 0.3101, 0.7194, 0.3101, 0.7194, 0.2335, 0.7504, 0.7701, 0.7504, 0.8467, 0.7194, 0.8467, 0.7194, 0.7701, 0.7504, 0.1568, 0.7504, 0.2335, 0.7194, 0.2335, 0.7194, 0.1568, 0.7504, 0.6934, 0.7504, 0.7701, 0.7194, 0.7701, 0.7194, 0.6934, 0.7504, 0.08014, 0.7504, 0.1568, 0.7194, 0.1568, 0.7194, 0.08014, 0.7504, 0.6168, 0.7504, 0.6934, 0.7194, 0.6934, 0.7194, 0.6168, 0.7504, 0.003484, 0.7504, 0.08014, 0.7194, 0.08014, 0.7194, 0.003484, 0.7194, 0.08014, 0.7194, 0.1568, 0.6883, 0.1568, 0.6883, 0.08014, 0.7194, 0.6168, 0.7194, 0.6934, 0.6883, 0.6934, 0.6883, 0.6168, 0.7194, 0.003484, 0.7194, 0.08014, 0.6883, 0.08014, 0.6883, 0.003484, 0.7194, 0.5401, 0.7194, 0.6168, 0.6883, 0.6168, 0.6883, 0.5401, 0.0, 0.0, 0.0, 0.0, 0.0, 0.0, 0.0, 0.0, 0.7194, 0.4634, 0.7194, 0.5401, 0.6883, 0.5401, 0.6883, 0.4634, 0.7194, 0.3868, 0.7194, 0.4634, 0.6883, 0.4634, 0.6883, 0.3868, 0.7194, 0.9234, 0.7194, 1.0, 0.6883, 1.0, 0.6883, 0.9234, 0.7194, 0.3101, 0.7194, 0.3868, 0.6883, 0.3868, 0.6883, 0.3101, 0.7194, 0.8467, 0.7194, 0.9234, 0.6883, 0.9234, 0.6883, 0.8467, 0.7194, 0.2335, 0.7194, 0.3101, 0.6883, 0.3101, 0.6883, 0.2335, 0.7194, 0.7701, 0.7194, 0.8467, 0.6883, 0.8467, 0.6883, 0.7701, 0.7194, 0.1568, 0.7194, 0.2335, 0.6883, 0.2335, 0.6883, 0.1568, 0.7194, 0.6934, 0.7194, 0.7701, 0.6883, 0.7701, 0.6883, 0.6934, 0.6883, 0.3101, 0.6883, 0.3868, 0.6573, 0.3868, 0.6573, 0.3101, 0.6883, 0.8467, 0.6883, 0.9234, 0.6573, 0.9234, 0.6573, 0.8467, 0.6883, 0.2335, 0.6883, 0.3101, 0.6573, 0.3101, 0.6573, 0.2335, 0.6883, 0.7701, 0.6883, 0.8467, 0.6573, 0.8467, 0.6573, 0.7701, 0.6883, 0.1568, 0.6883, 0.2335, 0.6573, 0.2335, 0.6573, 0.1568, 0.6883, 0.6934, 0.6883, 0.7701, 0.6573, 0.7701, 0.6573, 0.6934, 0.6883, 0.08014, 0.6883, 0.1568, 0.6573, 0.1568, 0.6573, 0.08014, 0.6883, 0.6168, 0.6883, 0.6934, 0.6573, 0.6934, 0.6573, 0.6168, 0.6883, 0.003484, 0.6883, 0.08014, 0.6573, 0.08014, 0.6573, 0.003484, 0.6883, 0.5401, 0.6883, 0.6168, 0.6573, 0.6168, 0.6573, 0.5401, 0.0, 0.0, 0.0, 0.0, 0.0, 0.0, 0.0, 0.0, 0.6883, 0.4634, 0.6883, 0.5401, 0.6573, 0.5401, 0.6573, 0.4634, 0.6883, 0.3868, 0.6883, 0.4634, 0.6573, 0.4634, 0.6573, 0.3868, 0.6883, 0.9234, 0.6883, 1.0, 0.6573, 1.0, 0.6573, 0.9234, 0.6573, 0.003484, 0.6573, 0.08014, 0.6262, 0.08014, 0.6262, 0.003484, 0.6573, 0.5401, 0.6573, 0.6168, 0.6262, 0.6168, 0.6262, 0.5401, 0.0, 0.0, 0.0, 0.0, 0.0, 0.0, 0.0, 0.0, 0.6573, 0.4634, 0.6573, 0.5401, 0.6262, 0.5401, 0.6262, 0.4634, 0.6573, 0.3868, 0.6573, 0.4634, 0.6262, 0.4634, 0.6262, 0.3868, 0.6573, 0.9234, 0.6573, 1.0, 0.6262, 1.0, 0.6262, 0.9234, 0.6573, 0.3101, 0.6573, 0.3868, 0.6262, 0.3868, 0.6262, 0.3101, 0.6573, 0.8467, 0.6573, 0.9234, 0.6262, 0.9234, 0.6262, 0.8467, 0.6573, 0.2335, 0.6573, 0.3101, 0.6262, 0.3101, 0.6262, 0.2335, 0.6573, 0.7701, 0.6573, 0.8467, 0.6262, 0.8467, 0.6262, 0.7701, 0.6573, 0.1568, 0.6573, 0.2335, 0.6262, 0.2335, 0.6262, 0.1568, 0.6573, 0.6934, 0.6573, 0.7701, 0.6262, 0.7701, 0.6262, 0.6934, 0.6573, 0.08014, 0.6573, 0.1568, 0.6262, 0.1568, 0.6262, 0.08014, 0.6573, 0.6168, 0.6573, 0.6934, 0.6262, 0.6934, 0.6262, 0.6168, 0.6262, 0.8467, 0.6262, 0.9234, 0.5952, 0.9234, 0.5952, 0.8467, 0.6262, 0.2335, 0.6262, 0.3101, 0.5952, 0.3101, 0.5952, 0.2335, 0.6262, 0.7701, 0.6262, 0.8467, 0.5952, 0.8467, 0.5952, 0.7701, 0.6262, 0.1568, 0.6262, 0.2335, 0.5952, 0.2335, 0.5952, 0.1568, 0.6262, 0.6934, 0.6262, 0.7701, 0.5952, 0.7701, 0.5952, 0.6934, 0.6262, 0.08014, 0.6262, 0.1568, 0.5952, 0.1568, 0.5952, 0.08014, 0.6262, 0.6168, 0.6262, 0.6934, 0.5952, 0.6934, 0.5952, 0.6168, 0.6262, 0.003484, 0.6262, 0.08014, 0.5952, 0.08014, 0.5952, 0.003484, 0.6262, 0.5401, 0.6262, 0.6168, 0.5952, 0.6168, 0.5952, 0.5401, 0.0, 0.0, 0.0, 0.0, 0.0, 0.0, 0.0, 0.0, 0.6262, 0.4634, 0.6262, 0.5401, 0.5952, 0.5401, 0.5952, 0.4634, 0.6262, 0.3868, 0.6262, 0.4634, 0.5952, 0.4634, 0.5952, 0.3868, 0.6262, 0.9234, 0.6262, 1.0, 0.5952, 1.0, 0.5952, 0.9234, 0.6262, 0.3101, 0.6262, 0.3868, 0.5952, 0.3868, 0.5952, 0.3101, 0.5952, 0.5401, 0.5952, 0.6168, 0.5641, 0.6168, 0.5641, 0.5401, 0.0, 0.0, 0.0, 0.0, 0.0, 0.0, 0.0, 0.0, 0.5952, 0.4634, 0.5952, 0.5401, 0.5641, 0.5401, 0.5641, 0.4634, 0.5952, 0.3868, 0.5952, 0.4634, 0.5641, 0.4634, 0.5641, 0.3868, 0.5952, 0.9234, 0.5952, 1.0, 0.5641, 1.0, 0.5641, 0.9234, 0.5952, 0.3101, 0.5952, 0.3868, 0.5641, 0.3868, 0.5641, 0.3101, 0.5952, 0.8467, 0.5952, 0.9234, 0.5641, 0.9234, 0.5641, 0.8467, 0.5952, 0.2335, 0.5952, 0.3101, 0.5641, 0.3101, 0.5641, 0.2335, 0.5952, 0.7701, 0.5952, 0.8467, 0.5641, 0.8467, 0.5641, 0.7701, 0.5952, 0.1568, 0.5952, 0.2335, 0.5641, 0.2335, 0.5641, 0.1568, 0.5952, 0.6934, 0.5952, 0.7701, 0.5641, 0.7701, 0.5641, 0.6934, 0.5952, 0.08014, 0.5952, 0.1568, 0.5641, 0.1568, 0.5641, 0.08014, 0.5952, 0.6168, 0.5952, 0.6934, 0.5641, 0.6934, 0.5641, 0.6168, 0.5952, 0.003484, 0.5952, 0.08014, 0.5641, 0.08014, 0.5641, 0.003484, 0.5641, 0.2335, 0.5641, 0.3101, 0.5331, 0.3101, 0.5331, 0.2335, 0.5641, 0.7701, 0.5641, 0.8467, 0.5331, 0.8467, 0.5331, 0.7701, 0.5641, 0.1568, 0.5641, 0.2335, 0.5331, 0.2335, 0.5331, 0.1568, 0.5641, 0.6934, 0.5641, 0.7701, 0.5331, 0.7701, 0.5331, 0.6934, 0.5641, 0.08014, 0.5641, 0.1568, 0.5331, 0.1568, 0.5331, 0.08014, 0.5641, 0.6168, 0.5641, 0.6934, 0.5331, 0.6934, 0.5331, 0.6168, 0.5641, 0.003484, 0.5641, 0.08014, 0.5331, 0.08014, 0.5331, 0.003484, 0.5641, 0.5401, 0.5641, 0.6168, 0.5331, 0.6168, 0.5331, 0.5401, 0.0, 0.0, 0.0, 0.0, 0.0, 0.0, 0.0, 0.0, 0.5641, 0.4634, 0.5641, 0.5401, 0.5331, 0.5401, 0.5331, 0.4634, 0.5641, 0.3868, 0.5641, 0.4634, 0.5331, 0.4634, 0.5331, 0.3868, 0.5641, 0.9234, 0.5641, 1.0, 0.5331, 1.0, 0.5331, 0.9234, 0.5641, 0.3101, 0.5641, 0.3868, 0.5331, 0.3868, 0.5331, 0.3101, 0.5641, 0.8467, 0.5641, 0.9234, 0.5331, 0.9234, 0.5331, 0.8467, 0.0, 0.0, 0.0, 0.0, 0.0, 0.0, 0.0, 0.0, 0.5331, 0.4634, 0.5331, 0.5401, 0.502, 0.5401, 0.502, 0.4634, 0.5331, 0.3868, 0.5331, 0.4634, 0.502, 0.4634, 0.502, 0.3868, 0.5331, 0.9234, 0.5331, 1.0, 0.502, 1.0, 0.502, 0.9234, 0.5331, 0.3101, 0.5331, 0.3868, 0.502, 0.3868, 0.502, 0.3101, 0.5331, 0.8467, 0.5331, 0.9234, 0.502, 0.9234, 0.502, 0.8467, 0.5331, 0.2335, 0.5331, 0.3101, 0.502, 0.3101, 0.502, 0.2335, 0.5331, 0.7701, 0.5331, 0.8467, 0.502, 0.8467, 0.502, 0.7701, 0.5331, 0.1568, 0.5331, 0.2335, 0.502, 0.2335, 0.502, 0.1568, 0.5331, 0.6934, 0.5331, 0.7701, 0.502, 0.7701, 0.502, 0.6934, 0.5331, 0.08014, 0.5331, 0.1568, 0.502, 0.1568, 0.502, 0.08014, 0.5331, 0.6168, 0.5331, 0.6934, 0.502, 0.6934, 0.502, 0.6168, 0.5331, 0.003484, 0.5331, 0.08014, 0.502, 0.08014, 0.502, 0.003484, 0.5331, 0.5401, 0.5331, 0.6168, 0.502, 0.6168, 0.502, 0.5401, 0.502, 0.7701, 0.502, 0.8467, 0.471, 0.8467, 0.471, 0.7701, 0.502, 0.1568, 0.502, 0.2335, 0.471, 0.2335, 0.471, 0.1568, 0.502, 0.6934, 0.502, 0.7701, 0.471, 0.7701, 0.471, 0.6934, 0.502, 0.08014, 0.502, 0.1568, 0.471, 0.1568, 0.471, 0.08014, 0.502, 0.6168, 0.502, 0.6934, 0.471, 0.6934, 0.471, 0.6168, 0.502, 0.003484, 0.502, 0.08014, 0.471, 0.08014, 0.471, 0.003484, 0.502, 0.5401, 0.502, 0.6168, 0.471, 0.6168, 0.471, 0.5401, 0.0, 0.0, 0.0, 0.0, 0.0, 0.0, 0.0, 0.0, 0.502, 0.4634, 0.502, 0.5401, 0.471, 0.5401, 0.471, 0.4634, 0.502, 0.3868, 0.502, 0.4634, 0.471, 0.4634, 0.471, 0.3868, 0.502, 0.9234, 0.502, 1.0, 0.471, 1.0, 0.471, 0.9234, 0.502, 0.3101, 0.502, 0.3868, 0.471, 0.3868, 0.471, 0.3101, 0.502, 0.8467, 0.502, 0.9234, 0.471, 0.9234, 0.471, 0.8467, 0.502, 0.2335, 0.502, 0.3101, 0.471, 0.3101, 0.471, 0.2335, 0.471, 0.4634, 0.471, 0.5401, 0.4399, 0.5401, 0.4399, 0.4634, 0.471, 0.3868, 0.471, 0.4634, 0.4399, 0.4634, 0.4399, 0.3868, 0.471, 0.9234, 0.471, 1.0, 0.4399, 1.0, 0.4399, 0.9234, 0.471, 0.3101, 0.471, 0.3868, 0.4399, 0.3868, 0.4399, 0.3101, 0.471, 0.8467, 0.471, 0.9234, 0.4399, 0.9234, 0.4399, 0.8467, 0.471, 0.2335, 0.471, 0.3101, 0.4399, 0.3101, 0.4399, 0.2335, 0.471, 0.7701, 0.471, 0.8467, 0.4399, 0.8467, 0.4399, 0.7701, 0.471, 0.1568, 0.471, 0.2335, 0.4399, 0.2335, 0.4399, 0.1568, 0.471, 0.6934, 0.471, 0.7701, 0.4399, 0.7701, 0.4399, 0.6934, 0.471, 0.08014, 0.471, 0.1568, 0.4399, 0.1568, 0.4399, 0.08014, 0.471, 0.6168, 0.471, 0.6934, 0.4399, 0.6934, 0.4399, 0.6168, 0.471, 0.003484, 0.471, 0.08014, 0.4399, 0.08014, 0.4399, 0.003484, 0.471, 0.5401, 0.471, 0.6168, 0.4399, 0.6168, 0.4399, 0.5401, 0.0, 0.0, 0.0, 0.0, 0.0, 0.0, 0.0, 0.0, 0.4399, 0.1568, 0.4399, 0.2335, 0.4089, 0.2335, 0.4089, 0.1568, 0.4399, 0.6934, 0.4399, 0.7701, 0.4089, 0.7701, 0.4089, 0.6934, 0.4399, 0.08014, 0.4399, 0.1568, 0.4089, 0.1568, 0.4089, 0.08014, 0.4399, 0.6168, 0.4399, 0.6934, 0.4089, 0.6934, 0.4089, 0.6168, 0.4399, 0.003484, 0.4399, 0.08014, 0.4089, 0.08014, 0.4089, 0.003484, 0.4399, 0.5401, 0.4399, 0.6168, 0.4089, 0.6168, 0.4089, 0.5401, 0.0, 0.0, 0.0, 0.0, 0.0, 0.0, 0.0, 0.0, 0.4399, 0.4634, 0.4399, 0.5401, 0.4089, 0.5401, 0.4089, 0.4634, 0.4399, 0.3868, 0.4399, 0.4634, 0.4089, 0.4634, 0.4089, 0.3868, 0.4399, 0.9234, 0.4399, 1.0, 0.4089, 1.0, 0.4089, 0.9234, 0.4399, 0.3101, 0.4399, 0.3868, 0.4089, 0.3868, 0.4089, 0.3101, 0.4399, 0.8467, 0.4399, 0.9234, 0.4089, 0.9234, 0.4089, 0.8467, 0.4399, 0.2335, 0.4399, 0.3101, 0.4089, 0.3101, 0.4089, 0.2335, 0.4399, 0.7701, 0.4399, 0.8467, 0.4089, 0.8467, 0.4089, 0.7701, 0.4089, 0.3868, 0.4089, 0.4634, 0.3778, 0.4634, 0.3778, 0.3868, 0.4089, 0.9234, 0.4089, 1.0, 0.3778, 1.0, 0.3778, 0.9234, 0.4089, 0.3101, 0.4089, 0.3868, 0.3778, 0.3868, 0.3778, 0.3101, 0.4089, 0.8467, 0.4089, 0.9234, 0.3778, 0.9234, 0.3778, 0.8467, 0.4089, 0.2335, 0.4089, 0.3101, 0.3778, 0.3101, 0.3778, 0.2335, 0.4089, 0.7701, 0.4089, 0.8467, 0.3778, 0.8467, 0.3778, 0.7701, 0.4089, 0.1568, 0.4089, 0.2335, 0.3778, 0.2335, 0.3778, 0.1568, 0.4089, 0.6934, 0.4089, 0.7701, 0.3778, 0.7701, 0.3778, 0.6934, 0.4089, 0.08014, 0.4089, 0.1568, 0.3778, 0.1568, 0.3778, 0.08014, 0.4089, 0.6168, 0.4089, 0.6934, 0.3778, 0.6934, 0.3778, 0.6168, 0.4089, 0.003484, 0.4089, 0.08014, 0.3778, 0.08014, 0.3778, 0.003484, 0.4089, 0.5401, 0.4089, 0.6168, 0.3778, 0.6168, 0.3778, 0.5401, 0.0, 0.0, 0.0, 0.0, 0.0, 0.0, 0.0, 0.0, 0.4089, 0.4634, 0.4089, 0.5401, 0.3778, 0.5401, 0.3778, 0.4634, 0.3778, 0.08014, 0.3778, 0.1568, 0.3468, 0.1568, 0.3468, 0.08014, 0.3778, 0.6168, 0.3778, 0.6934, 0.3468, 0.6934, 0.3468, 0.6168, 0.3778, 0.003484, 0.3778, 0.08014, 0.3468, 0.08014, 0.3468, 0.003484, 0.3778, 0.5401, 0.3778, 0.6168, 0.3468, 0.6168, 0.3468, 0.5401, 0.0, 0.0, 0.0, 0.0, 0.0, 0.0, 0.0, 0.0, 0.3778, 0.4634, 0.3778, 0.5401, 0.3468, 0.5401, 0.3468, 0.4634, 0.3778, 0.3868, 0.3778, 0.4634, 0.3468, 0.4634, 0.3468, 0.3868, 0.3778, 0.9234, 0.3778, 1.0, 0.3468, 1.0, 0.3468, 0.9234, 0.3778, 0.3101, 0.3778, 0.3868, 0.3468, 0.3868, 0.3468, 0.3101, 0.3778, 0.8467, 0.3778, 0.9234, 0.3468, 0.9234, 0.3468, 0.8467, 0.3778, 0.2335, 0.3778, 0.3101, 0.3468, 0.3101, 0.3468, 0.2335, 0.3778, 0.7701, 0.3778, 0.8467, 0.3468, 0.8467, 0.3468, 0.7701, 0.3778, 0.1568, 0.3778, 0.2335, 0.3468, 0.2335, 0.3468, 0.1568, 0.3778, 0.6934, 0.3778, 0.7701, 0.3468, 0.7701, 0.3468, 0.6934, 0.3468, 0.9234, 0.3468, 1.0, 0.3157, 1.0, 0.3157, 0.9234, 0.3468, 0.3101, 0.3468, 0.3868, 0.3157, 0.3868, 0.3157, 0.3101, 0.3468, 0.8467, 0.3468, 0.9234, 0.3157, 0.9234, 0.3157, 0.8467, 0.3468, 0.2335, 0.3468, 0.3101, 0.3157, 0.3101, 0.3157, 0.2335, 0.3468, 0.7701, 0.3468, 0.8467, 0.3157, 0.8467, 0.3157, 0.7701, 0.3468, 0.1568, 0.3468, 0.2335, 0.3157, 0.2335, 0.3157, 0.1568, 0.3468, 0.6934, 0.3468, 0.7701, 0.3157, 0.7701, 0.3157, 0.6934, 0.3468, 0.08014, 0.3468, 0.1568, 0.3157, 0.1568, 0.3157, 0.08014, 0.3468, 0.6168, 0.3468, 0.6934, 0.3157, 0.6934, 0.3157, 0.6168, 0.3468, 0.003484, 0.3468, 0.08014, 0.3157, 0.08014, 0.3157, 0.003484, 0.3468, 0.5401, 0.3468, 0.6168, 0.3157, 0.6168, 0.3157, 0.5401, 0.0, 0.0, 0.0, 0.0, 0.0, 0.0, 0.0, 0.0, 0.3468, 0.4634, 0.3468, 0.5401, 0.3157, 0.5401, 0.3157, 0.4634, 0.3468, 0.3868, 0.3468, 0.4634, 0.3157, 0.4634, 0.3157, 0.3868, 0.3157, 0.6168, 0.3157, 0.6934, 0.2847, 0.6934, 0.2847, 0.6168, 0.3157, 0.003484, 0.3157, 0.08014, 0.2847, 0.08014, 0.2847, 0.003484, 0.3157, 0.5401, 0.3157, 0.6168, 0.2847, 0.6168, 0.2847, 0.5401, 0.0, 0.0, 0.0, 0.0, 0.0, 0.0, 0.0, 0.0, 0.3157, 0.4634, 0.3157, 0.5401, 0.2847, 0.5401, 0.2847, 0.4634, 0.3157, 0.3868, 0.3157, 0.4634, 0.2847, 0.4634, 0.2847, 0.3868, 0.3157, 0.9234, 0.3157, 1.0, 0.2847, 1.0, 0.2847, 0.9234, 0.3157, 0.3101, 0.3157, 0.3868, 0.2847, 0.3868, 0.2847, 0.3101, 0.3157, 0.8467, 0.3157, 0.9234, 0.2847, 0.9234, 0.2847, 0.8467, 0.3157, 0.2335, 0.3157, 0.3101, 0.2847, 0.3101, 0.2847, 0.2335, 0.3157, 0.7701, 0.3157, 0.8467, 0.2847, 0.8467, 0.2847, 0.7701, 0.3157, 0.1568, 0.3157, 0.2335, 0.2847, 0.2335, 0.2847, 0.1568, 0.3157, 0.6934, 0.3157, 0.7701, 0.2847, 0.7701, 0.2847, 0.6934, 0.3157, 0.08014, 0.3157, 0.1568, 0.2847, 0.1568, 0.2847, 0.08014, 0.2847, 0.3101, 0.2847, 0.3868, 0.2536, 0.3868, 0.2536, 0.3101, 0.2847, 0.8467, 0.2847, 0.9234, 0.2536, 0.9234, 0.2536, 0.8467, 0.2847, 0.2335, 0.2847, 0.3101, 0.2536, 0.3101, 0.2536, 0.2335, 0.2847, 0.7701, 0.2847, 0.8467, 0.2536, 0.8467, 0.2536, 0.7701, 0.2847, 0.1568, 0.2847, 0.2335, 0.2536, 0.2335, 0.2536, 0.1568, 0.2847, 0.6934, 0.2847, 0.7701, 0.2536, 0.7701, 0.2536, 0.6934, 0.2847, 0.08014, 0.2847, 0.1568, 0.2536, 0.1568, 0.2536, 0.08014, 0.2847, 0.6168, 0.2847, 0.6934, 0.2536, 0.6934, 0.2536, 0.6168, 0.2847, 0.003484, 0.2847, 0.08014, 0.2536, 0.08014, 0.2536, 0.003484, 0.2847, 0.5401, 0.2847, 0.6168, 0.2536, 0.6168, 0.2536, 0.5401, 0.0, 0.0, 0.0, 0.0, 0.0, 0.0, 0.0, 0.0, 0.2847, 0.4634, 0.2847, 0.5401, 0.2536, 0.5401, 0.2536, 0.4634, 0.2847, 0.3868, 0.2847, 0.4634, 0.2536, 0.4634, 0.2536, 0.3868, 0.2847, 0.9234, 0.2847, 1.0, 0.2536, 1.0, 0.2536, 0.9234, 0.2536, 0.003484, 0.2536, 0.08014, 0.2226, 0.08014, 0.2226, 0.003484, 0.2536, 0.5401, 0.2536, 0.6168, 0.2226, 0.6168, 0.2226, 0.5401, 0.0, 0.0, 0.0, 0.0, 0.0, 0.0, 0.0, 0.0, 0.2536, 0.4634, 0.2536, 0.5401, 0.2226, 0.5401, 0.2226, 0.4634, 0.2536, 0.3868, 0.2536, 0.4634, 0.2226, 0.4634, 0.2226, 0.3868, 0.2536, 0.9234, 0.2536, 1.0, 0.2226, 1.0, 0.2226, 0.9234, 0.2536, 0.3101, 0.2536, 0.3868, 0.2226, 0.3868, 0.2226, 0.3101, 0.2536, 0.8467, 0.2536, 0.9234, 0.2226, 0.9234, 0.2226, 0.8467, 0.2536, 0.2335, 0.2536, 0.3101, 0.2226, 0.3101, 0.2226, 0.2335, 0.2536, 0.7701, 0.2536, 0.8467, 0.2226, 0.8467, 0.2226, 0.7701, 0.2536, 0.1568, 0.2536, 0.2335, 0.2226, 0.2335, 0.2226, 0.1568, 0.2536, 0.6934, 0.2536, 0.7701, 0.2226, 0.7701, 0.2226, 0.6934, 0.2536, 0.08014, 0.2536, 0.1568, 0.2226, 0.1568, 0.2226, 0.08014, 0.2536, 0.6168, 0.2536, 0.6934, 0.2226, 0.6934, 0.2226, 0.6168, 0.2226, 0.8467, 0.2226, 0.9234, 0.1915, 0.9234, 0.1915, 0.8467, 0.2226, 0.2335, 0.2226, 0.3101, 0.1915, 0.3101, 0.1915, 0.2335, 0.2226, 0.7701, 0.2226, 0.8467, 0.1915, 0.8467, 0.1915, 0.7701, 0.2226, 0.1568, 0.2226, 0.2335, 0.1915, 0.2335, 0.1915, 0.1568, 0.2226, 0.6934, 0.2226, 0.7701, 0.1915, 0.7701, 0.1915, 0.6934, 0.2226, 0.08014, 0.2226, 0.1568, 0.1915, 0.1568, 0.1915, 0.08014, 0.2226, 0.6168, 0.2226, 0.6934, 0.1915, 0.6934, 0.1915, 0.6168, 0.2226, 0.003484, 0.2226, 0.08014, 0.1915, 0.08014, 0.1915, 0.003484, 0.2226, 0.5401, 0.2226, 0.6168, 0.1915, 0.6168, 0.1915, 0.5401, 0.0, 0.0, 0.0, 0.0, 0.0, 0.0, 0.0, 0.0, 0.2226, 0.4634, 0.2226, 0.5401, 0.1915, 0.5401, 0.1915, 0.4634, 0.2226, 0.3868, 0.2226, 0.4634, 0.1915, 0.4634, 0.1915, 0.3868, 0.2226, 0.9234, 0.2226, 1.0, 0.1915, 1.0, 0.1915, 0.9234, 0.2226, 0.3101, 0.2226, 0.3868, 0.1915, 0.3868, 0.1915, 0.3101, 0.1915, 0.5401, 0.1915, 0.6168, 0.1605, 0.6168, 0.1605, 0.5401, 0.0, 0.0, 0.0, 0.0, 0.0, 0.0, 0.0, 0.0, 0.1915, 0.4634, 0.1915, 0.5401, 0.1605, 0.5401, 0.1605, 0.4634, 0.1915, 0.3868, 0.1915, 0.4634, 0.1605, 0.4634, 0.1605, 0.3868, 0.1915, 0.9234, 0.1915, 1.0, 0.1605, 1.0, 0.1605, 0.9234, 0.1915, 0.3101, 0.1915, 0.3868, 0.1605, 0.3868, 0.1605, 0.3101, 0.1915, 0.8467, 0.1915, 0.9234, 0.1605, 0.9234, 0.1605, 0.8467, 0.1915, 0.2335, 0.1915, 0.3101, 0.1605, 0.3101, 0.1605, 0.2335, 0.1915, 0.7701, 0.1915, 0.8467, 0.1605, 0.8467, 0.1605, 0.7701, 0.1915, 0.1568, 0.1915, 0.2335, 0.1605, 0.2335, 0.1605, 0.1568, 0.1915, 0.6934, 0.1915, 0.7701, 0.1605, 0.7701, 0.1605, 0.6934, 0.1915, 0.08014, 0.1915, 0.1568, 0.1605, 0.1568, 0.1605, 0.08014, 0.1915, 0.6168, 0.1915, 0.6934, 0.1605, 0.6934, 0.1605, 0.6168, 0.1915, 0.003484, 0.1915, 0.08014, 0.1605, 0.08014, 0.1605, 0.003484, 0.1605, 0.2335, 0.1605, 0.3101, 0.1294, 0.3101, 0.1294, 0.2335, 0.1605, 0.7701, 0.1605, 0.8467, 0.1294, 0.8467, 0.1294, 0.7701, 0.1605, 0.1568, 0.1605, 0.2335, 0.1294, 0.2335, 0.1294, 0.1568, 0.1605, 0.6934, 0.1605, 0.7701, 0.1294, 0.7701, 0.1294, 0.6934, 0.1605, 0.08014, 0.1605, 0.1568, 0.1294, 0.1568, 0.1294, 0.08014, 0.1605, 0.6168, 0.1605, 0.6934, 0.1294, 0.6934, 0.1294, 0.6168, 0.1605, 0.003484, 0.1605, 0.08014, 0.1294, 0.08014, 0.1294, 0.003484, 0.1605, 0.5401, 0.1605, 0.6168, 0.1294, 0.6168, 0.1294, 0.5401, 0.0, 0.0, 0.0, 0.0, 0.0, 0.0, 0.0, 0.0, 0.1605, 0.4634, 0.1605, 0.5401, 0.1294, 0.5401, 0.1294, 0.4634, 0.1605, 0.3868, 0.1605, 0.4634, 0.1294, 0.4634, 0.1294, 0.3868, 0.1605, 0.9234, 0.1605, 1.0, 0.1294, 1.0, 0.1294, 0.9234, 0.1605, 0.3101, 0.1605, 0.3868, 0.1294, 0.3868, 0.1294, 0.3101, 0.1605, 0.8467, 0.1605, 0.9234, 0.1294, 0.9234, 0.1294, 0.8467, 0.0, 0.0, 0.0, 0.0, 0.0, 0.0, 0.0, 0.0, 0.1294, 0.4634, 0.1294, 0.5401, 0.09837, 0.5401, 0.09837, 0.4634, 0.1294, 0.3868, 0.1294, 0.4634, 0.09837, 0.4634, 0.09837, 0.3868, 0.1294, 0.9234, 0.1294, 1.0, 0.09837, 1.0, 0.09837, 0.9234, 0.1294, 0.3101, 0.1294, 0.3868, 0.09837, 0.3868, 0.09837, 0.3101, 0.1294, 0.8467, 0.1294, 0.9234, 0.09837, 0.9234, 0.09837, 0.8467, 0.1294, 0.2335, 0.1294, 0.3101, 0.09837, 0.3101, 0.09837, 0.2335, 0.1294, 0.7701, 0.1294, 0.8467, 0.09837, 0.8467, 0.09837, 0.7701, 0.1294, 0.1568, 0.1294, 0.2335, 0.09837, 0.2335, 0.09837, 0.1568, 0.1294, 0.6934, 0.1294, 0.7701, 0.09837, 0.7701, 0.09837, 0.6934, 0.1294, 0.08014, 0.1294, 0.1568, 0.09837, 0.1568, 0.09837, 0.08014, 0.1294, 0.6168, 0.1294, 0.6934, 0.09837, 0.6934, 0.09837, 0.6168, 0.1294, 0.003484, 0.1294, 0.08014, 0.09837, 0.08014, 0.09837, 0.003484, 0.1294, 0.5401, 0.1294, 0.6168, 0.09837, 0.6168, 0.09837, 0.5401, 0.09837, 0.1568, 0.09837, 0.2335, 0.06732, 0.2335, 0.06732, 0.1568, 0.09837, 0.6934, 0.09837, 0.7701, 0.06732, 0.7701, 0.06732, 0.6934, 0.09837, 0.08014, 0.09837, 0.1568, 0.06732, 0.1568, 0.06732, 0.08014, 0.09837, 0.6168, 0.09837, 0.6934, 0.06732, 0.6934, 0.06732, 0.6168, 0.09837, 0.003484, 0.09837, 0.08014, 0.06732, 0.08014, 0.06732, 0.003484, 0.09837, 0.5401, 0.09837, 0.6168, 0.06732, 0.6168, 0.06732, 0.5401, 0.0, 0.0, 0.0, 0.0, 0.0, 0.0, 0.0, 0.0, 0.09837, 0.4634, 0.09837, 0.5401, 0.06732, 0.5401, 0.06732, 0.4634, 0.09837, 0.3868, 0.09837, 0.4634, 0.06732, 0.4634, 0.06732, 0.3868, 0.09837, 0.9234, 0.09837, 1.0, 0.06732, 1.0, 0.06732, 0.9234, 0.09837, 0.3101, 0.09837, 0.3868, 0.06732, 0.3868, 0.06732, 0.3101, 0.09837, 0.8467, 0.09837, 0.9234, 0.06732, 0.9234, 0.06732, 0.8467, 0.09837, 0.2335, 0.09837, 0.3101, 0.06732, 0.3101, 0.06732, 0.2335, 0.09837, 0.7701, 0.09837, 0.8467, 0.06732, 0.8467, 0.06732, 0.7701, 0.06732, 0.3868, 0.06732, 0.4634, 0.03626, 0.4634, 0.03626, 0.3868, 0.06732, 0.9234, 0.06732, 1.0, 0.03626, 1.0, 0.03626, 0.9234, 0.06732, 0.3101, 0.06732, 0.3868, 0.03626, 0.3868, 0.03626, 0.3101, 0.06732, 0.8467, 0.06732, 0.9234, 0.03626, 0.9234, 0.03626, 0.8467, 0.06732, 0.2335, 0.06732, 0.3101, 0.03626, 0.3101, 0.03626, 0.2335, 0.06732, 0.7701, 0.06732, 0.8467, 0.03626, 0.8467, 0.03626, 0.7701, 0.06732, 0.1568, 0.06732, 0.2335, 0.03626, 0.2335, 0.03626, 0.1568, 0.06732, 0.6934, 0.06732, 0.7701, 0.03626, 0.7701, 0.03626, 0.6934, 0.06732, 0.08014, 0.06732, 0.1568, 0.03626, 0.1568, 0.03626, 0.08014, 0.06732, 0.6168, 0.06732, 0.6934, 0.03626, 0.6934, 0.03626, 0.6168, 0.06732, 0.003484, 0.06732, 0.08014, 0.03626, 0.08014, 0.03626, 0.003484, 0.06732, 0.5401, 0.06732, 0.6168, 0.03626, 0.6168, 0.03626, 0.5401, 0.0, 0.0, 0.0, 0.0, 0.0, 0.0, 0.0, 0.0, 0.06732, 0.4634, 0.06732, 0.5401, 0.03626, 0.5401, 0.03626, 0.4634, 0.03626, 0.6934, 0.03626, 0.7701, 0.005213, 0.7701, 0.005213, 0.6934, 0.03626, 0.08014, 0.03626, 0.1568, 0.005213, 0.1568, 0.005213, 0.08014, 0.03626, 0.6168, 0.03626, 0.6934, 0.005213, 0.6934, 0.005213, 0.6168, 0.03626, 0.003484, 0.03626, 0.08014, 0.005213, 0.08014, 0.005213, 0.003484, 0.03626, 0.5401, 0.03626, 0.6168, 0.005213, 0.6168, 0.005213, 0.5401, 0.0, 0.0, 0.0, 0.0, 0.0, 0.0, 0.0, 0.0, 0.03626, 0.4634, 0.03626, 0.5401, 0.005213, 0.5401, 0.005213, 0.4634, 0.03626, 0.3868, 0.03626, 0.4634, 0.005213, 0.4634, 0.005213, 0.3868, 0.03626, 0.9234, 0.03626, 1.0, 0.005213, 1.0, 0.005213, 0.9234, 0.03626, 0.3101, 0.03626, 0.3868, 0.005213, 0.3868, 0.005213, 0.3101, 0.03626, 0.8467, 0.03626, 0.9234, 0.005213, 0.9234, 0.005213, 0.8467, 0.03626, 0.2335, 0.03626, 0.3101, 0.005213, 0.3101, 0.005213, 0.2335, 0.03626, 0.7701, 0.03626, 0.8467, 0.005213, 0.8467, 0.005213, 0.7701, 0.03626, 0.1568, 0.03626, 0.2335, 0.005213, 0.2335, 0.005213, 0.1568, 0.9988, 0.3868, 0.9988, 0.4634, 0.9678, 0.4634, 0.9678, 0.3868, 0.9988, 0.9234, 0.9988, 1.0, 0.9678, 1.0, 0.9678, 0.9234, 0.9988, 0.3101, 0.9988, 0.3868, 0.9678, 0.3868, 0.9678, 0.3101, 0.9988, 0.8467, 0.9988, 0.9234, 0.9678, 0.9234, 0.9678, 0.8467, 0.9988, 0.2335, 0.9988, 0.3101, 0.9678, 0.3101, 0.9678, 0.2335, 0.9988, 0.7701, 0.9988, 0.8467, 0.9678, 0.8467, 0.9678, 0.7701, 0.9988, 0.1568, 0.9988, 0.2335, 0.9678, 0.2335, 0.9678, 0.1568, 0.9988, 0.6934, 0.9988, 0.7701, 0.9678, 0.7701, 0.9678, 0.6934, 0.9988, 0.08014, 0.9988, 0.1568, 0.9678, 0.1568, 0.9678, 0.08014, 0.9988, 0.6168, 0.9988, 0.6934, 0.9678, 0.6934, 0.9678, 0.6168, 0.9988, 0.003484, 0.9988, 0.08014, 0.9678, 0.08014, 0.9678, 0.003484, 0.9988, 0.5401, 0.9988, 0.6168, 0.9678, 0.6168, 0.9678, 0.5401, 0.0, 0.0, 0.0, 0.0, 0.0, 0.0, 0.0, 0.0, 0.9988, 0.4634, 0.9988, 0.5401, 0.9678, 0.5401, 0.9678, 0.4634, 0.9678, 0.08014, 0.9678, 0.1568, 0.9367, 0.1568, 0.9367, 0.08014, 0.9678, 0.6168, 0.9678, 0.6934, 0.9367, 0.6934, 0.9367, 0.6168, 0.9678, 0.003484, 0.9678, 0.08014, 0.9367, 0.08014, 0.9367, 0.003484, 0.9678, 0.5401, 0.9678, 0.6168, 0.9367, 0.6168, 0.9367, 0.5401, 0.0, 0.0, 0.0, 0.0, 0.0, 0.0, 0.0, 0.0, 0.9678, 0.4634, 0.9678, 0.5401, 0.9367, 0.5401, 0.9367, 0.4634, 0.9678, 0.3868, 0.9678, 0.4634, 0.9367, 0.4634, 0.9367, 0.3868, 0.9678, 0.9234, 0.9678, 1.0, 0.9367, 1.0, 0.9367, 0.9234, 0.9678, 0.3101, 0.9678, 0.3868, 0.9367, 0.3868, 0.9367, 0.3101, 0.9678, 0.8467, 0.9678, 0.9234, 0.9367, 0.9234, 0.9367, 0.8467, 0.9678, 0.2335, 0.9678, 0.3101, 0.9367, 0.3101, 0.9367, 0.2335, 0.9678, 0.7701, 0.9678, 0.8467, 0.9367, 0.8467, 0.9367, 0.7701, 0.9678, 0.1568, 0.9678, 0.2335, 0.9367, 0.2335, 0.9367, 0.1568, 0.9678, 0.6934, 0.9678, 0.7701, 0.9367, 0.7701, 0.9367, 0.6934, 0.9367, 0.9234, 0.9367, 1.0, 0.9057, 1.0, 0.9057, 0.9234, 0.9367, 0.3101, 0.9367, 0.3868, 0.9057, 0.3868, 0.9057, 0.3101, 0.9367, 0.8467, 0.9367, 0.9234, 0.9057, 0.9234, 0.9057, 0.8467, 0.9367, 0.2335, 0.9367, 0.3101, 0.9057, 0.3101, 0.9057, 0.2335, 0.9367, 0.7701, 0.9367, 0.8467, 0.9057, 0.8467, 0.9057, 0.7701, 0.9367, 0.1568, 0.9367, 0.2335, 0.9057, 0.2335, 0.9057, 0.1568, 0.9367, 0.6934, 0.9367, 0.7701, 0.9057, 0.7701, 0.9057, 0.6934, 0.9367, 0.08014, 0.9367, 0.1568, 0.9057, 0.1568, 0.9057, 0.08014, 0.9367, 0.6168, 0.9367, 0.6934, 0.9057, 0.6934, 0.9057, 0.6168, 0.9367, 0.003484, 0.9367, 0.08014, 0.9057, 0.08014, 0.9057, 0.003484, 0.9367, 0.5401, 0.9367, 0.6168, 0.9057, 0.6168, 0.9057, 0.5401, 0.0, 0.0, 0.0, 0.0, 0.0, 0.0, 0.0, 0.0, 0.9367, 0.4634, 0.9367, 0.5401, 0.9057, 0.5401, 0.9057, 0.4634, 0.9367, 0.3868, 0.9367, 0.4634, 0.9057, 0.4634, 0.9057, 0.3868, 0.9057, 0.6168, 0.9057, 0.6934, 0.8746, 0.6934, 0.8746, 0.6168, 0.9057, 0.003484, 0.9057, 0.08014, 0.8746, 0.08014, 0.8746, 0.003484, 0.9057, 0.5401, 0.9057, 0.6168, 0.8746, 0.6168, 0.8746, 0.5401, 0.0, 0.0, 0.0, 0.0, 0.0, 0.0, 0.0, 0.0, 0.9057, 0.4634, 0.9057, 0.5401, 0.8746, 0.5401, 0.8746, 0.4634, 0.9057, 0.3868, 0.9057, 0.4634, 0.8746, 0.4634, 0.8746, 0.3868, 0.9057, 0.9234, 0.9057, 1.0, 0.8746, 1.0, 0.8746, 0.9234, 0.9057, 0.3101, 0.9057, 0.3868, 0.8746, 0.3868, 0.8746, 0.3101, 0.9057, 0.8467, 0.9057, 0.9234, 0.8746, 0.9234, 0.8746, 0.8467, 0.9057, 0.2335, 0.9057, 0.3101, 0.8746, 0.3101, 0.8746, 0.2335, 0.9057, 0.7701, 0.9057, 0.8467, 0.8746, 0.8467, 0.8746, 0.7701, 0.9057, 0.1568, 0.9057, 0.2335, 0.8746, 0.2335, 0.8746, 0.1568, 0.9057, 0.6934, 0.9057, 0.7701, 0.8746, 0.7701, 0.8746, 0.6934, 0.9057, 0.08014, 0.9057, 0.1568, 0.8746, 0.1568, 0.8746, 0.08014, 0.8746, 0.3101, 0.8746, 0.3868, 0.8436, 0.3868, 0.8436, 0.3101, 0.8746, 0.8467, 0.8746, 0.9234, 0.8436, 0.9234, 0.8436, 0.8467, 0.8746, 0.2335, 0.8746, 0.3101, 0.8436, 0.3101, 0.8436, 0.2335, 0.8746, 0.7701, 0.8746, 0.8467, 0.8436, 0.8467, 0.8436, 0.7701, 0.8746, 0.1568, 0.8746, 0.2335, 0.8436, 0.2335, 0.8436, 0.1568, 0.8746, 0.6934, 0.8746, 0.7701, 0.8436, 0.7701, 0.8436, 0.6934, 0.8746, 0.08014, 0.8746, 0.1568, 0.8436, 0.1568, 0.8436, 0.08014, 0.8746, 0.6168, 0.8746, 0.6934, 0.8436, 0.6934, 0.8436, 0.6168, 0.8746, 0.003484, 0.8746, 0.08014, 0.8436, 0.08014, 0.8436, 0.003484, 0.8746, 0.5401, 0.8746, 0.6168, 0.8436, 0.6168, 0.8436, 0.5401, 0.0, 0.0, 0.0, 0.0, 0.0, 0.0, 0.0, 0.0, 0.8746, 0.4634, 0.8746, 0.5401, 0.8436, 0.5401, 0.8436, 0.4634, 0.8746, 0.3868, 0.8746, 0.4634, 0.8436, 0.4634, 0.8436, 0.3868, 0.8746, 0.9234, 0.8746, 1.0, 0.8436, 1.0, 0.8436, 0.9234, 0.8436, 0.003484, 0.8436, 0.08014, 0.8125, 0.08014, 0.8125, 0.003484, 0.8436, 0.5401, 0.8436, 0.6168, 0.8125, 0.6168, 0.8125, 0.5401, 0.0, 0.0, 0.0, 0.0, 0.0, 0.0, 0.0, 0.0, 0.8436, 0.4634, 0.8436, 0.5401, 0.8125, 0.5401, 0.8125, 0.4634, 0.8436, 0.3868, 0.8436, 0.4634, 0.8125, 0.4634, 0.8125, 0.3868, 0.8436, 0.9234, 0.8436, 1.0, 0.8125, 1.0, 0.8125, 0.9234, 0.8436, 0.3101, 0.8436, 0.3868, 0.8125, 0.3868, 0.8125, 0.3101, 0.8436, 0.8467, 0.8436, 0.9234, 0.8125, 0.9234, 0.8125, 0.8467, 0.8436, 0.2335, 0.8436, 0.3101, 0.8125, 0.3101, 0.8125, 0.2335, 0.8436, 0.7701, 0.8436, 0.8467, 0.8125, 0.8467, 0.8125, 0.7701, 0.8436, 0.1568, 0.8436, 0.2335, 0.8125, 0.2335, 0.8125, 0.1568, 0.8436, 0.6934, 0.8436, 0.7701, 0.8125, 0.7701, 0.8125, 0.6934, 0.8436, 0.08014, 0.8436, 0.1568, 0.8125, 0.1568, 0.8125, 0.08014, 0.8436, 0.6168, 0.8436, 0.6934, 0.8125, 0.6934, 0.8125, 0.6168, 0.8125, 0.2335, 0.8125, 0.3101, 0.7815, 0.3101, 0.7815, 0.2335, 0.8125, 0.7701, 0.8125, 0.8467, 0.7815, 0.8467, 0.7815, 0.7701, 0.8125, 0.1568, 0.8125, 0.2335, 0.7815, 0.2335, 0.7815, 0.1568, 0.8125, 0.6934, 0.8125, 0.7701, 0.7815, 0.7701, 0.7815, 0.6934, 0.8125, 0.08014, 0.8125, 0.1568, 0.7815, 0.1568, 0.7815, 0.08014, 0.8125, 0.6168, 0.8125, 0.6934, 0.7815, 0.6934, 0.7815, 0.6168, 0.8125, 0.003484, 0.8125, 0.08014, 0.7815, 0.08014, 0.7815, 0.003484, 0.8125, 0.5401, 0.8125, 0.6168, 0.7815, 0.6168, 0.7815, 0.5401, 0.0, 0.0, 0.0, 0.0, 0.0, 0.0, 0.0, 0.0, 0.8125, 0.4634, 0.8125, 0.5401, 0.7815, 0.5401, 0.7815, 0.4634, 0.8125, 0.3868, 0.8125, 0.4634, 0.7815, 0.4634, 0.7815, 0.3868, 0.8125, 0.9234, 0.8125, 1.0, 0.7815, 1.0, 0.7815, 0.9234, 0.8125, 0.3101, 0.8125, 0.3868, 0.7815, 0.3868, 0.7815, 0.3101, 0.8125, 0.8467, 0.8125, 0.9234, 0.7815, 0.9234, 0.7815, 0.8467, 0.0, 0.0, 0.0, 0.0, 0.0, 0.0, 0.0, 0.0, 0.7815, 0.4634, 0.7815, 0.5401, 0.7504, 0.5401, 0.7504, 0.4634, 0.7815, 0.3868, 0.7815, 0.4634, 0.7504, 0.4634, 0.7504, 0.3868, 0.7815, 0.9234, 0.7815, 1.0, 0.7504, 1.0, 0.7504, 0.9234, 0.7815, 0.3101, 0.7815, 0.3868, 0.7504, 0.3868, 0.7504, 0.3101, 0.7815, 0.8467, 0.7815, 0.9234, 0.7504, 0.9234, 0.7504, 0.8467, 0.7815, 0.2335, 0.7815, 0.3101, 0.7504, 0.3101, 0.7504, 0.2335, 0.7815, 0.7701, 0.7815, 0.8467, 0.7504, 0.8467, 0.7504, 0.7701, 0.7815, 0.1568, 0.7815, 0.2335, 0.7504, 0.2335, 0.7504, 0.1568, 0.7815, 0.6934, 0.7815, 0.7701, 0.7504, 0.7701, 0.7504, 0.6934, 0.7815, 0.08014, 0.7815, 0.1568, 0.7504, 0.1568, 0.7504, 0.08014, 0.7815, 0.6168, 0.7815, 0.6934, 0.7504, 0.6934, 0.7504, 0.6168, 0.7815, 0.003484, 0.7815, 0.08014, 0.7504, 0.08014, 0.7504, 0.003484, 0.7815, 0.5401, 0.7815, 0.6168, 0.7504, 0.6168, 0.7504, 0.5401])
me_sphere.materials.append(mat_material_001)
me_sphere.update()

# ---- objects
ob_sphere = bpy.data.objects.new('Sphere', me_sphere)

# ---- transforms, parenting, visibility, modifiers, constraints
ob_sphere.location = (0.0, 0.0, 0.0)
_m = ob_sphere.modifiers.new('Subdivision', 'SUBSURF')
_m.levels = 3
_m.render_levels = 3

# ---- collection membership
col_collection.objects.link(ob_sphere)

# ---- scene / render settings (as saved in the file)
scene.frame_start = 1; scene.frame_end = 250; scene.frame_set(1)
scene.render.engine = 'BLENDER_EEVEE_NEXT'
scene.cycles.sampling_pattern = 'TABULATED_SOBOL'
bpy.context.view_layer.update()

# ---- added for rendering (the .blend has no active camera and no usable light): camera, sun
cam_auto = bpy.data.cameras.new('AutoCamera')
cam_auto.lens = 50.0
cam_auto.sensor_width = 36.0
cam_auto.clip_end = 1000.0
ob_auto_camera = bpy.data.objects.new('AutoCamera', cam_auto)
scene.collection.objects.link(ob_auto_camera)
ob_auto_camera.location = (3.18468, -3.82161, 2.54774)
ob_auto_camera.rotation_euler = (1.09748, -7.21219e-08, 0.694738)
scene.camera = ob_auto_camera
light_auto_sun = bpy.data.lights.new('AutoSun', 'SUN')
light_auto_sun.energy = 3.0
light_auto_sun.angle = 0.0523599
ob_auto_sun = bpy.data.objects.new('AutoSun', light_auto_sun)
scene.collection.objects.link(ob_auto_sun)
ob_auto_sun.rotation_euler = (0.872665, 0.174533, 0.523599)
bpy.context.view_layer.update()
